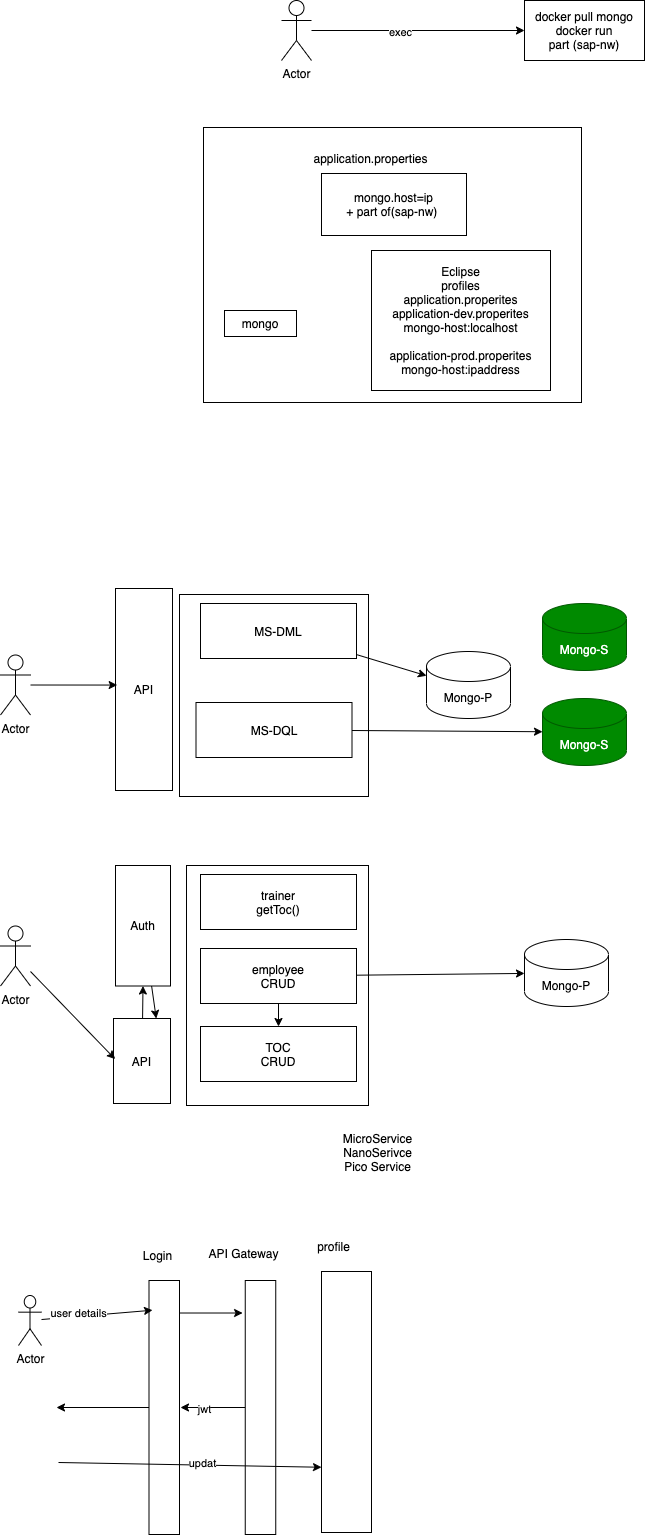

The diagram above was exported from draw.io. Its source (the exported page's mxGraphModel, read from the mxfile embedded in the PNG):
<mxGraphModel dx="791" dy="530" grid="0" gridSize="10" guides="1" tooltips="1" connect="1" arrows="1" fold="1" page="0" pageScale="1" pageWidth="827" pageHeight="1169" math="0" shadow="0">
  <root>
    <mxCell id="0" />
    <mxCell id="1" parent="0" />
    <mxCell id="8" value="" style="rounded=0;whiteSpace=wrap;html=1;" vertex="1" parent="1">
      <mxGeometry x="424" y="365" width="378" height="275" as="geometry" />
    </mxCell>
    <mxCell id="2" value="docker pull mongo&lt;br&gt;docker run&lt;br&gt;part (sap-nw)" style="rounded=0;whiteSpace=wrap;html=1;" vertex="1" parent="1">
      <mxGeometry x="745" y="238" width="120" height="60" as="geometry" />
    </mxCell>
    <mxCell id="4" style="edgeStyle=none;html=1;entryX=0;entryY=0.5;entryDx=0;entryDy=0;" edge="1" parent="1" source="3" target="2">
      <mxGeometry relative="1" as="geometry" />
    </mxCell>
    <mxCell id="5" value="exec" style="edgeLabel;html=1;align=center;verticalAlign=middle;resizable=0;points=[];" vertex="1" connectable="0" parent="4">
      <mxGeometry x="-0.1693" y="-2" relative="1" as="geometry">
        <mxPoint as="offset" />
      </mxGeometry>
    </mxCell>
    <mxCell id="3" value="Actor" style="shape=umlActor;verticalLabelPosition=bottom;verticalAlign=top;html=1;outlineConnect=0;" vertex="1" parent="1">
      <mxGeometry x="502" y="238" width="30" height="60" as="geometry" />
    </mxCell>
    <mxCell id="6" value="mongo.host=ip&lt;br&gt;+ part of(sap-nw)&amp;nbsp;" style="rounded=0;whiteSpace=wrap;html=1;" vertex="1" parent="1">
      <mxGeometry x="542" y="411" width="145" height="62" as="geometry" />
    </mxCell>
    <mxCell id="7" value="application.properties" style="text;html=1;align=center;verticalAlign=middle;resizable=0;points=[];autosize=1;strokeColor=none;fillColor=none;" vertex="1" parent="1">
      <mxGeometry x="529" y="387" width="124" height="17" as="geometry" />
    </mxCell>
    <mxCell id="9" value="mongo" style="rounded=0;whiteSpace=wrap;html=1;" vertex="1" parent="1">
      <mxGeometry x="445" y="548" width="72" height="26" as="geometry" />
    </mxCell>
    <mxCell id="10" value="Eclipse&lt;br&gt;profiles&lt;br&gt;application.properites&lt;br&gt;application-dev.properites&lt;br&gt;mongo-host:localhost&lt;br&gt;&lt;br&gt;application-prod.properites&lt;br&gt;mongo-host:ipaddress" style="rounded=0;whiteSpace=wrap;html=1;" vertex="1" parent="1">
      <mxGeometry x="592" y="488" width="179" height="140" as="geometry" />
    </mxCell>
    <mxCell id="11" value="" style="rounded=0;whiteSpace=wrap;html=1;" vertex="1" parent="1">
      <mxGeometry x="400" y="832" width="189" height="202" as="geometry" />
    </mxCell>
    <mxCell id="13" value="Mongo-P" style="shape=cylinder3;whiteSpace=wrap;html=1;boundedLbl=1;backgroundOutline=1;size=15;" vertex="1" parent="1">
      <mxGeometry x="647" y="889" width="84" height="67" as="geometry" />
    </mxCell>
    <mxCell id="14" value="Mongo-S" style="shape=cylinder3;whiteSpace=wrap;html=1;boundedLbl=1;backgroundOutline=1;size=15;fillColor=#008a00;fontColor=#ffffff;strokeColor=#005700;" vertex="1" parent="1">
      <mxGeometry x="763" y="841" width="84" height="67" as="geometry" />
    </mxCell>
    <mxCell id="15" value="Mongo-S" style="shape=cylinder3;whiteSpace=wrap;html=1;boundedLbl=1;backgroundOutline=1;size=15;fillColor=#008a00;fontColor=#ffffff;strokeColor=#005700;" vertex="1" parent="1">
      <mxGeometry x="763" y="936" width="84" height="67" as="geometry" />
    </mxCell>
    <mxCell id="21" style="edgeStyle=none;html=1;entryX=0;entryY=0;entryDx=0;entryDy=24.25;entryPerimeter=0;" edge="1" parent="1" source="16" target="13">
      <mxGeometry relative="1" as="geometry" />
    </mxCell>
    <mxCell id="16" value="MS-DML" style="rounded=0;whiteSpace=wrap;html=1;" vertex="1" parent="1">
      <mxGeometry x="421" y="841" width="156" height="55" as="geometry" />
    </mxCell>
    <mxCell id="17" value="API" style="rounded=0;whiteSpace=wrap;html=1;" vertex="1" parent="1">
      <mxGeometry x="336" y="826" width="57" height="202" as="geometry" />
    </mxCell>
    <mxCell id="22" style="edgeStyle=none;html=1;" edge="1" parent="1" source="18" target="15">
      <mxGeometry relative="1" as="geometry" />
    </mxCell>
    <mxCell id="18" value="MS-DQL" style="rounded=0;whiteSpace=wrap;html=1;" vertex="1" parent="1">
      <mxGeometry x="416.5" y="940" width="156" height="55" as="geometry" />
    </mxCell>
    <mxCell id="20" style="edgeStyle=none;html=1;entryX=0.029;entryY=0.478;entryDx=0;entryDy=0;entryPerimeter=0;" edge="1" parent="1" source="19" target="17">
      <mxGeometry relative="1" as="geometry" />
    </mxCell>
    <mxCell id="19" value="Actor" style="shape=umlActor;verticalLabelPosition=bottom;verticalAlign=top;html=1;outlineConnect=0;" vertex="1" parent="1">
      <mxGeometry x="221" y="892.5" width="30" height="60" as="geometry" />
    </mxCell>
    <mxCell id="23" value="" style="rounded=0;whiteSpace=wrap;html=1;" vertex="1" parent="1">
      <mxGeometry x="407" y="1103" width="182" height="240" as="geometry" />
    </mxCell>
    <mxCell id="24" value="Mongo-P" style="shape=cylinder3;whiteSpace=wrap;html=1;boundedLbl=1;backgroundOutline=1;size=15;" vertex="1" parent="1">
      <mxGeometry x="745" y="1177" width="84" height="67" as="geometry" />
    </mxCell>
    <mxCell id="28" value="trainer&lt;br&gt;getToc()" style="rounded=0;whiteSpace=wrap;html=1;" vertex="1" parent="1">
      <mxGeometry x="421" y="1112" width="156" height="55" as="geometry" />
    </mxCell>
    <mxCell id="40" style="edgeStyle=none;html=1;entryX=0.5;entryY=1;entryDx=0;entryDy=0;" edge="1" parent="1" source="29" target="39">
      <mxGeometry relative="1" as="geometry" />
    </mxCell>
    <mxCell id="29" value="API&lt;br&gt;" style="rounded=0;whiteSpace=wrap;html=1;" vertex="1" parent="1">
      <mxGeometry x="334" y="1256" width="57" height="85" as="geometry" />
    </mxCell>
    <mxCell id="34" style="edgeStyle=none;html=1;" edge="1" parent="1" source="31" target="24">
      <mxGeometry relative="1" as="geometry" />
    </mxCell>
    <mxCell id="36" style="edgeStyle=none;html=1;entryX=0.5;entryY=0;entryDx=0;entryDy=0;" edge="1" parent="1" source="31" target="35">
      <mxGeometry relative="1" as="geometry" />
    </mxCell>
    <mxCell id="31" value="employee&lt;br&gt;CRUD" style="rounded=0;whiteSpace=wrap;html=1;" vertex="1" parent="1">
      <mxGeometry x="421" y="1186" width="156" height="55" as="geometry" />
    </mxCell>
    <mxCell id="32" style="edgeStyle=none;html=1;entryX=0.029;entryY=0.478;entryDx=0;entryDy=0;entryPerimeter=0;" edge="1" source="33" target="29" parent="1">
      <mxGeometry relative="1" as="geometry" />
    </mxCell>
    <mxCell id="33" value="Actor" style="shape=umlActor;verticalLabelPosition=bottom;verticalAlign=top;html=1;outlineConnect=0;" vertex="1" parent="1">
      <mxGeometry x="221" y="1163.5" width="30" height="60" as="geometry" />
    </mxCell>
    <mxCell id="35" value="TOC&lt;br&gt;CRUD" style="rounded=0;whiteSpace=wrap;html=1;" vertex="1" parent="1">
      <mxGeometry x="421" y="1264" width="156" height="55" as="geometry" />
    </mxCell>
    <mxCell id="38" value="MicroService&lt;br&gt;NanoSerivce&lt;br&gt;Pico Service" style="text;html=1;align=center;verticalAlign=middle;resizable=0;points=[];autosize=1;strokeColor=none;fillColor=none;" vertex="1" parent="1">
      <mxGeometry x="559" y="1368" width="78" height="44" as="geometry" />
    </mxCell>
    <mxCell id="41" style="edgeStyle=none;html=1;entryX=0.75;entryY=0;entryDx=0;entryDy=0;" edge="1" parent="1" source="39" target="29">
      <mxGeometry relative="1" as="geometry" />
    </mxCell>
    <mxCell id="39" value="&lt;span&gt;Auth&lt;/span&gt;" style="rounded=0;whiteSpace=wrap;html=1;" vertex="1" parent="1">
      <mxGeometry x="336" y="1103" width="55" height="120.5" as="geometry" />
    </mxCell>
    <mxCell id="49" style="edgeStyle=none;html=1;exitX=0.989;exitY=0.128;exitDx=0;exitDy=0;exitPerimeter=0;entryX=-0.087;entryY=0.128;entryDx=0;entryDy=0;entryPerimeter=0;" edge="1" parent="1" source="42" target="47">
      <mxGeometry relative="1" as="geometry" />
    </mxCell>
    <mxCell id="52" style="edgeStyle=none;html=1;" edge="1" parent="1" source="42">
      <mxGeometry relative="1" as="geometry">
        <mxPoint x="277.0041605631511" y="1645" as="targetPoint" />
      </mxGeometry>
    </mxCell>
    <mxCell id="42" value="" style="rounded=0;whiteSpace=wrap;html=1;" vertex="1" parent="1">
      <mxGeometry x="369.5" y="1518" width="30.5" height="254" as="geometry" />
    </mxCell>
    <mxCell id="44" style="edgeStyle=none;html=1;entryX=0.115;entryY=0.117;entryDx=0;entryDy=0;entryPerimeter=0;" edge="1" parent="1" source="43" target="42">
      <mxGeometry relative="1" as="geometry" />
    </mxCell>
    <mxCell id="46" value="user details" style="edgeLabel;html=1;align=center;verticalAlign=middle;resizable=0;points=[];" vertex="1" connectable="0" parent="44">
      <mxGeometry x="-0.3409" y="3" relative="1" as="geometry">
        <mxPoint as="offset" />
      </mxGeometry>
    </mxCell>
    <mxCell id="43" value="Actor" style="shape=umlActor;verticalLabelPosition=bottom;verticalAlign=top;html=1;outlineConnect=0;" vertex="1" parent="1">
      <mxGeometry x="239" y="1533" width="23" height="50" as="geometry" />
    </mxCell>
    <mxCell id="45" value="Login" style="text;html=1;align=center;verticalAlign=middle;resizable=0;points=[];autosize=1;strokeColor=none;fillColor=none;" vertex="1" parent="1">
      <mxGeometry x="358" y="1484" width="39" height="17" as="geometry" />
    </mxCell>
    <mxCell id="50" style="edgeStyle=none;html=1;" edge="1" parent="1" source="47">
      <mxGeometry relative="1" as="geometry">
        <mxPoint x="401.0041605631511" y="1645" as="targetPoint" />
      </mxGeometry>
    </mxCell>
    <mxCell id="51" value="jwt" style="edgeLabel;html=1;align=center;verticalAlign=middle;resizable=0;points=[];" vertex="1" connectable="0" parent="50">
      <mxGeometry x="0.2586" y="2" relative="1" as="geometry">
        <mxPoint as="offset" />
      </mxGeometry>
    </mxCell>
    <mxCell id="47" value="" style="rounded=0;whiteSpace=wrap;html=1;" vertex="1" parent="1">
      <mxGeometry x="465.75" y="1518" width="30.5" height="254" as="geometry" />
    </mxCell>
    <mxCell id="48" value="API Gateway" style="text;html=1;align=center;verticalAlign=middle;resizable=0;points=[];autosize=1;strokeColor=none;fillColor=none;" vertex="1" parent="1">
      <mxGeometry x="424" y="1482" width="80" height="17" as="geometry" />
    </mxCell>
    <mxCell id="53" value="" style="endArrow=classic;html=1;entryX=0;entryY=0.75;entryDx=0;entryDy=0;" edge="1" parent="1" target="54">
      <mxGeometry width="50" height="50" relative="1" as="geometry">
        <mxPoint x="279" y="1700" as="sourcePoint" />
        <mxPoint x="555" y="1700" as="targetPoint" />
      </mxGeometry>
    </mxCell>
    <mxCell id="56" value="updat" style="edgeLabel;html=1;align=center;verticalAlign=middle;resizable=0;points=[];" vertex="1" connectable="0" parent="53">
      <mxGeometry x="0.0948" y="2" relative="1" as="geometry">
        <mxPoint as="offset" />
      </mxGeometry>
    </mxCell>
    <mxCell id="54" value="" style="rounded=0;whiteSpace=wrap;html=1;" vertex="1" parent="1">
      <mxGeometry x="542" y="1509" width="50" height="261" as="geometry" />
    </mxCell>
    <mxCell id="55" value="profile" style="text;html=1;align=center;verticalAlign=middle;resizable=0;points=[];autosize=1;strokeColor=none;fillColor=none;" vertex="1" parent="1">
      <mxGeometry x="533" y="1475" width="42" height="17" as="geometry" />
    </mxCell>
  </root>
</mxGraphModel>